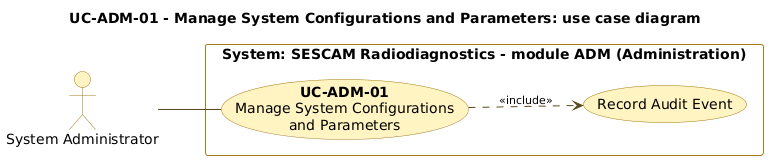

The diagram above was rendered by PlantUML. Its source (embedded in the PNG):
@startuml uc-adm-01
left to right direction
skinparam shadowing false
skinparam usecase {
  BackgroundColor #FFF4C2
  BorderColor #A67C1A
  ArrowColor #5A4A1E
}
skinparam actor {
  BackgroundColor #FFF4C2
  BorderColor #A67C1A
}
skinparam rectangle {
  BackgroundColor white
  BorderColor #A67C1A
}
skinparam ArrowFontSize 11
skinparam defaultFontName DejaVu Sans

title UC-ADM-01 - Manage System Configurations and Parameters: use case diagram

actor "System Administrator" as ADMIN

rectangle "System: SESCAM Radiodiagnostics - module ADM (Administration)" {
  usecase "**UC-ADM-01**\nManage System Configurations\nand Parameters" as ADM01
  usecase "Record Audit Event" as AUDIT
}

ADMIN -- ADM01
ADM01 ..> AUDIT : <<include>>
@enduml